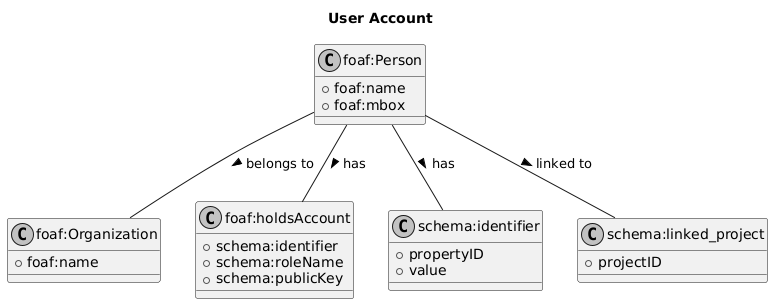

The diagram above was rendered by PlantUML. Its source (embedded in the PNG):
@startuml
title User Account
skinparam monochrome true

top to bottom direction


' Define Person entity
class "foaf:Person" {
    + foaf:name
    + foaf:mbox
}

' Define Organization entity
class "foaf:Organization" {
    + foaf:name
}

' Define HoldsAccount entity
class "foaf:holdsAccount" {
    + schema:identifier
    + schema:roleName
    + schema:publicKey
}

' Define Identifier entity
class "schema:identifier" {
    + propertyID
    + value
}

' Define Project entity (linked to a person)
class "schema:linked_project" {
    + projectID
}

' Define relationships for each person
"foaf:Person" -- "foaf:Organization" : belongs to >
"foaf:Person" -- "foaf:holdsAccount" : has >
"foaf:Person" -- "schema:identifier" : has >

' Define Upbeat Neumann's special link
"foaf:Person" -- "schema:linked_project" : linked to >
@enduml